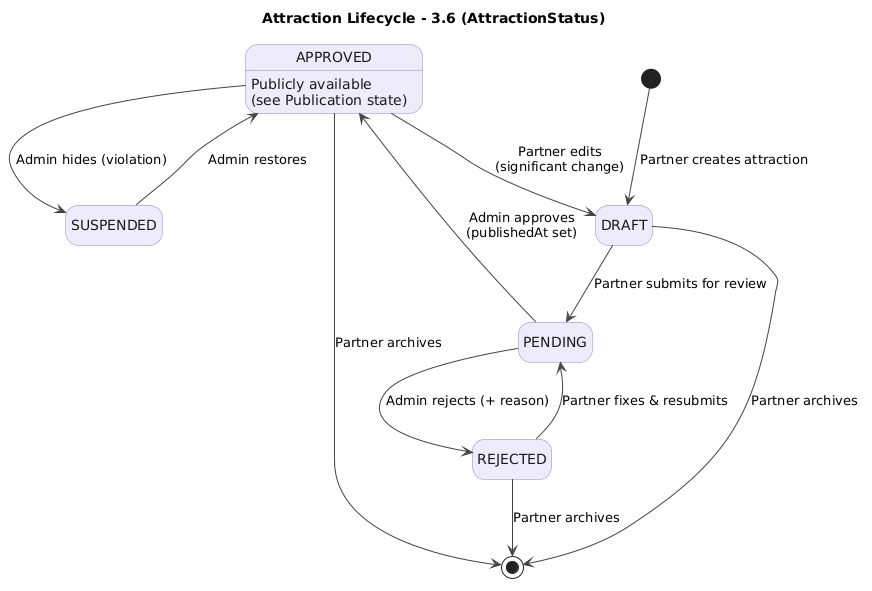

The diagram above was rendered by PlantUML. Its source (embedded in the PNG):
@startuml
title Attraction Lifecycle - 3.6 (AttractionStatus)
skinparam shadowing false
skinparam defaultFontName Arial
skinparam state {
  BackgroundColor #EEECFB
  BorderColor #8B7FD6
  FontColor #1A1A1A
  ArrowColor #444444
}
hide empty description

[*] --> DRAFT : Partner creates attraction
DRAFT --> PENDING : Partner submits for review
REJECTED --> PENDING : Partner fixes & resubmits
PENDING --> APPROVED : Admin approves\n(publishedAt set)
PENDING --> REJECTED : Admin rejects (+ reason)
APPROVED --> DRAFT : Partner edits\n(significant change)
APPROVED --> SUSPENDED : Admin hides (violation)
SUSPENDED --> APPROVED : Admin restores
DRAFT --> [*] : Partner archives
REJECTED --> [*] : Partner archives
APPROVED --> [*] : Partner archives

APPROVED : Publicly available\n(see Publication state)
@enduml